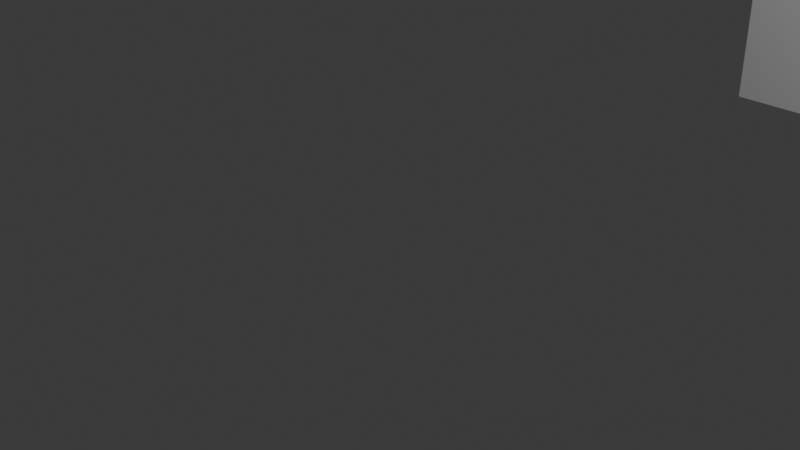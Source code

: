 # Source: world.blend  (saved by Blender 5.0.118; exported with 4.5.12 LTS)
import bpy
from mathutils import Matrix  # noqa: F401  (used for matrix-valued properties, if any)

bpy.ops.wm.read_factory_settings(use_empty=True)
scene = bpy.context.scene
scene.name = 'Scene'

# ---- collections
col_sprites = bpy.data.collections.new('Sprites'); scene.collection.children.link(col_sprites)
col_props = bpy.data.collections.new('props'); col_sprites.children.link(col_props)
col_waypoints = bpy.data.collections.new('Waypoints'); scene.collection.children.link(col_waypoints)
col_colliders = bpy.data.collections.new('Colliders'); scene.collection.children.link(col_colliders)
col_triggers = bpy.data.collections.new('Triggers'); scene.collection.children.link(col_triggers)

# ---- world
world_world = bpy.data.worlds.new('World'); scene.world = world_world
world_world.use_nodes = True; world_world.node_tree.nodes.clear()
_N = world_world.node_tree.nodes; _L = world_world.node_tree.links
n0 = _N.new('ShaderNodeOutputWorld'); n0.name = 'World Output'; n0.location = (200, 100)
n1 = _N.new('ShaderNodeBackground'); n1.name = 'Background'; n1.location = (-200, 100)
n1.inputs[0].default_value = (0.05088, 0.05088, 0.05088, 1.0)
_L.new(n1.outputs[0], n0.inputs[0])
n0.is_active_output = True
world_world.color = (0.05088, 0.05088, 0.05088)
world_world.sun_shadow_jitter_overblur = 0.0

# ---- cameras
cam_camera = bpy.data.cameras.new('Camera')
cam_camera.clip_end = 100.0
cam_camera.ortho_scale = 7.314

# ---- lights
light_light = bpy.data.lights.new('Light', 'POINT')
light_light.energy = 1000.0
light_light.shadow_soft_size = 0.1

# ---- meshes
me_048 = bpy.data.meshes.new('円.048')
me_048.from_pydata([(-2.98e-08, 1.0, 0.0), (-0.1951, 0.9808, 0.0), (0.1951, 0.9808, 0.0), (0.3827, 0.9239, 0.0), (0.5556, 0.8315, 0.0), (0.7071, 0.7071, 0.0), (0.8315, 0.5556, 0.0), (0.9239, 0.3827, 0.0), (0.9808, 0.1951, 0.0), (1.0, 4.47e-08, 0.0), (0.9808, -0.1951, 0.0), (0.9239, -0.3827, 0.0), (0.8315, -0.5556, 0.0), (0.7071, -0.7071, 0.0), (0.5556, -0.8315, 0.0), (0.3827, -0.9239, 0.0), (0.1951, -0.9808, 0.0), (-2.98e-08, -1.0, 0.0), (-0.1951, -0.9808, 0.0), (-0.3827, -0.9239, 0.0), (-0.5556, -0.8315, 0.0), (-0.7071, -0.7071, 0.0), (-0.8315, -0.5556, 0.0), (-0.9239, -0.3827, 0.0), (-0.9808, -0.1951, 0.0), (-1.0, 4.47e-08, 0.0), (-0.9808, 0.1951, 0.0), (-0.9239, 0.3827, 0.0), (-0.8315, 0.5556, 0.0), (-0.7071, 0.7071, 0.0), (-0.5556, 0.8315, 0.0), (-0.3827, 0.9239, 0.0)], [(1, 0), (0, 2), (2, 3), (3, 4), (4, 5), (5, 6), (6, 7), (7, 8), (8, 9), (9, 10), (10, 11), (11, 12), (12, 13), (13, 14), (14, 15), (15, 16), (16, 17), (17, 18), (18, 19), (19, 20), (20, 21), (21, 22), (22, 23), (23, 24), (24, 25), (25, 26), (26, 27), (27, 28), (28, 29), (29, 30), (30, 31), (31, 1)], [])
_uv = me_048.uv_layers.new(name='UVマップ')
_uv.uv.foreach_set('vector', [])
me_048.materials.append(None)
me_048.update()
me_001 = bpy.data.meshes.new('円.001')
me_001.from_pydata([(-2.98e-08, 1.0, 0.0), (-0.1951, 0.9808, 0.0), (0.1951, 0.9808, 0.0), (0.3827, 0.9239, 0.0), (0.5556, 0.8315, 0.0), (0.7071, 0.7071, 0.0), (0.8315, 0.5556, 0.0), (0.9239, 0.3827, 0.0), (0.9808, 0.1951, 0.0), (1.0, 4.47e-08, 0.0), (0.9808, -0.1951, 0.0), (0.9239, -0.3827, 0.0), (0.8315, -0.5556, 0.0), (0.7071, -0.7071, 0.0), (0.5556, -0.8315, 0.0), (0.3827, -0.9239, 0.0), (0.1951, -0.9808, 0.0), (-2.98e-08, -1.0, 0.0), (-0.1951, -0.9808, 0.0), (-0.3827, -0.9239, 0.0), (-0.5556, -0.8315, 0.0), (-0.7071, -0.7071, 0.0), (-0.8315, -0.5556, 0.0), (-0.9239, -0.3827, 0.0), (-0.9808, -0.1951, 0.0), (-1.0, 4.47e-08, 0.0), (-0.9808, 0.1951, 0.0), (-0.9239, 0.3827, 0.0), (-0.8315, 0.5556, 0.0), (-0.7071, 0.7071, 0.0), (-0.5556, 0.8315, 0.0), (-0.3827, 0.9239, 0.0)], [(1, 0), (0, 2), (2, 3), (3, 4), (4, 5), (5, 6), (6, 7), (7, 8), (8, 9), (9, 10), (10, 11), (11, 12), (12, 13), (13, 14), (14, 15), (15, 16), (16, 17), (17, 18), (18, 19), (19, 20), (20, 21), (21, 22), (22, 23), (23, 24), (24, 25), (25, 26), (26, 27), (27, 28), (28, 29), (29, 30), (30, 31), (31, 1)], [])
_uv = me_001.uv_layers.new(name='UVマップ')
_uv.uv.foreach_set('vector', [])
me_001.materials.append(None)
me_001.update()
me_x = bpy.data.meshes.new('立方体')
me_x.from_pydata([(-1.0, -1.0, -1.0), (-1.0, -1.0, 1.0), (-1.0, 1.0, -1.0), (-1.0, 1.0, 1.0), (1.0, -1.0, -1.0), (1.0, -1.0, 1.0), (1.0, 1.0, -1.0), (1.0, 1.0, 1.0)], [], [(0, 1, 3, 2), (2, 3, 7, 6), (6, 7, 5, 4), (4, 5, 1, 0), (2, 6, 4, 0), (7, 3, 1, 5)])
_uv = me_x.uv_layers.new(name='UVマップ')
_uv.uv.foreach_set('vector', [0.375, 0.0, 0.625, 0.0, 0.625, 0.25, 0.375, 0.25, 0.375, 0.25, 0.625, 0.25, 0.625, 0.5, 0.375, 0.5, 0.375, 0.5, 0.625, 0.5, 0.625, 0.75, 0.375, 0.75, 0.375, 0.75, 0.625, 0.75, 0.625, 1.0, 0.375, 1.0, 0.125, 0.5, 0.375, 0.5, 0.375, 0.75, 0.125, 0.75, 0.625, 0.5, 0.875, 0.5, 0.875, 0.75, 0.625, 0.75])
me_x.update()
me_triggg = bpy.data.meshes.new('triggg')
me_triggg.from_pydata([(-1.0, -1.0, -1.0), (-1.0, -1.0, 1.0), (-1.0, 1.0, -1.0), (-1.0, 1.0, 1.0), (1.0, -1.0, -1.0), (1.0, -1.0, 1.0), (1.0, 1.0, -1.0), (1.0, 1.0, 1.0)], [], [(0, 1, 3, 2), (2, 3, 7, 6), (6, 7, 5, 4), (4, 5, 1, 0), (2, 6, 4, 0), (7, 3, 1, 5)])
_uv = me_triggg.uv_layers.new(name='UVマップ')
_uv.uv.foreach_set('vector', [0.375, 0.0, 0.625, 0.0, 0.625, 0.25, 0.375, 0.25, 0.375, 0.25, 0.625, 0.25, 0.625, 0.5, 0.375, 0.5, 0.375, 0.5, 0.625, 0.5, 0.625, 0.75, 0.375, 0.75, 0.375, 0.75, 0.625, 0.75, 0.625, 1.0, 0.375, 1.0, 0.125, 0.5, 0.375, 0.5, 0.375, 0.75, 0.125, 0.75, 0.625, 0.5, 0.875, 0.5, 0.875, 0.75, 0.625, 0.75])
me_triggg.update()

# ---- curves / text
cu_x = bpy.data.curves.new('ベジエカーブ', 'CURVE')
cu_x.dimensions = '3D'
_sp = cu_x.splines.new('BEZIER'); _sp.bezier_points.add(1)
_sp.bezier_points.foreach_set('co', [0.0, 0.0, 0.0, 0.0, 26.0, 0.0])
_sp.bezier_points.foreach_set('handle_left', [-0.3922, -0.5883, 0.0, 1.0, 25.0, 0.0])
_sp.bezier_points.foreach_set('handle_right', [1.0, 1.5, 0.0, -0.7071, 26.71, 0.0])
for _p, _l, _r in zip(_sp.bezier_points, ['ALIGNED', 'ALIGNED'], ['ALIGNED', 'ALIGNED']): _p.handle_left_type = _l; _p.handle_right_type = _r
_sp.order_u = 0
_sp.order_v = 0
cu_x.use_path = True
cu_x.fill_mode = 'FULL'
cu_001 = bpy.data.curves.new('ベジエカーブ.001', 'CURVE')
cu_001.dimensions = '3D'
_sp = cu_001.splines.new('BEZIER'); _sp.bezier_points.add(4)
_sp.bezier_points.foreach_set('co', [0.0, 0.0, 0.0, 0.0, 4.0, 0.0, 0.0, 6.365, 0.0, 0.0, 9.029, 0.0, 0.0, 12.74, 0.0])
_sp.bezier_points.foreach_set('handle_left', [-0.002026, -0.7071, 0.0, -0.3344, 3.093, -0.2545, 0.7753, 5.754, -0.1605, -1.0, 9.029, 0.0, 0.5436, 11.24, 0.0])
_sp.bezier_points.foreach_set('handle_right', [0.002074, 0.7241, 0.0, 0.3523, 4.956, 0.2682, -1.087, 7.222, 0.2251, 1.0, 9.029, 0.0, -0.342, 13.68, 0.0])
for _p, _l, _r in zip(_sp.bezier_points, ['ALIGNED', 'ALIGNED', 'ALIGNED', 'ALIGNED', 'ALIGNED'], ['ALIGNED', 'ALIGNED', 'ALIGNED', 'ALIGNED', 'ALIGNED']): _p.handle_left_type = _l; _p.handle_right_type = _r
_sp.order_u = 0
_sp.order_v = 0
cu_001.use_path = True
cu_001.fill_mode = 'FULL'

# ---- objects
ob_light = bpy.data.objects.new('Light', light_light)
ob_camera = bpy.data.objects.new('Camera', cam_camera)
ob_wood_001 = bpy.data.objects.new('wood.001', me_048)
ob_x = bpy.data.objects.new('ベジエカーブ', cu_x)
ob_wood_002 = bpy.data.objects.new('wood.002', me_001)
ob_001 = bpy.data.objects.new('ベジエカーブ.001', cu_001)
ob_x_1 = bpy.data.objects.new('立方体', me_x)
ob_trig_001 = bpy.data.objects.new('trig.001', me_triggg)

# ---- transforms, parenting, visibility, modifiers, constraints
ob_light.location = (4.076, 1.005, 5.904)
ob_light.rotation_euler = (0.6503, 0.05522, 1.866)
ob_light.lock_rotations_4d = False
ob_light.empty_display_type = 'ARROWS'
ob_light.color = (0.0, 0.0, 0.0, 0.0)
ob_light.lineart.crease_threshold = 0.0
ob_camera.location = (7.359, -6.926, 4.958)
ob_camera.rotation_euler = (1.109, 0.0, 0.8149)
ob_camera.lock_rotations_4d = False
ob_camera.empty_display_type = 'ARROWS'
ob_camera.color = (0.0, 0.0, 0.0, 0.0)
ob_camera.display_type = 'WIRE'
ob_camera.lineart.crease_threshold = 0.0
ob_wood_001.location = (-6.0, 4.0, -2.0)
ob_x.location = (0.0, 0.0, -3.0)
ob_wood_002.location = (2.0, 4.0, -2.0)
ob_001.location = (0.0, 0.0, 0.0)
ob_x_1.location = (0.0, 18.58, -2.069)
ob_x_1.scale = (1.73, 1.73, 1.73)
ob_trig_001.location = (0.0, 9.255, 0.0)

# ---- collection membership
scene.collection.objects.link(ob_light)
scene.collection.objects.link(ob_camera)
col_props.objects.link(ob_wood_001)
col_props.objects.link(ob_x)
col_props.objects.link(ob_wood_002)
col_waypoints.objects.link(ob_001)
col_colliders.objects.link(ob_x_1)
col_triggers.objects.link(ob_trig_001)

# ---- scene / render settings (as saved in the file)
scene.camera = ob_camera
scene.frame_start = 1; scene.frame_end = 250; scene.frame_set(1)
scene.render.engine = 'BLENDER_EEVEE_NEXT'
scene.render.bake_bias = 0.0
scene.render.bake_samples = 0
scene.cycles.sampling_pattern = 'TABULATED_SOBOL'
scene.eevee.use_volume_custom_range = False
bpy.context.view_layer.update()
